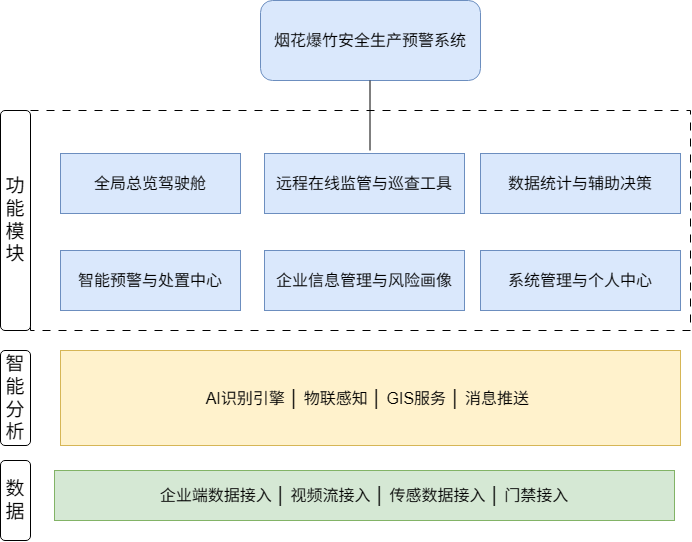

The diagram above was exported from draw.io. Its source (the exported page's mxGraphModel, read from the mxfile embedded in the PNG):
<mxGraphModel dx="1414" dy="777" grid="1" gridSize="10" guides="1" tooltips="1" connect="1" arrows="1" fold="1" page="1" pageScale="1" pageWidth="827" pageHeight="1169" math="0" shadow="0">
  <root>
    <mxCell id="0" />
    <mxCell id="1" parent="0" />
    <mxCell id="sNa7nZF7Ar-lG7HL1PEu-15" parent="1" style="rounded=0;whiteSpace=wrap;html=1;dashed=1;dashPattern=8 8;" value="" vertex="1">
      <mxGeometry height="220" width="660" x="110" y="220" as="geometry" />
    </mxCell>
    <mxCell id="sNa7nZF7Ar-lG7HL1PEu-1" parent="1" style="rounded=1;whiteSpace=wrap;html=1;fillColor=#dae8fc;strokeColor=#6c8ebf;fontSize=16;" value="烟花爆竹安全生产预警系统" vertex="1">
      <mxGeometry height="80" width="220" x="340" y="110" as="geometry" />
    </mxCell>
    <mxCell id="sNa7nZF7Ar-lG7HL1PEu-2" parent="1" style="rounded=0;whiteSpace=wrap;html=1;fillColor=#dae8fc;strokeColor=#6c8ebf;fontSize=16;" value="全局总览驾驶舱" vertex="1">
      <mxGeometry height="60" width="180" x="140" y="263" as="geometry" />
    </mxCell>
    <mxCell id="sNa7nZF7Ar-lG7HL1PEu-3" parent="1" style="rounded=0;whiteSpace=wrap;html=1;fillColor=#dae8fc;strokeColor=#6c8ebf;fontSize=16;" value="智能预警与处置中心" vertex="1">
      <mxGeometry height="60" width="180" x="140" y="360" as="geometry" />
    </mxCell>
    <mxCell id="sNa7nZF7Ar-lG7HL1PEu-4" parent="1" style="rounded=0;whiteSpace=wrap;html=1;fillColor=#dae8fc;strokeColor=#6c8ebf;fontSize=16;" value="远程在线监管与巡查工具" vertex="1">
      <mxGeometry height="60" width="200" x="344" y="263" as="geometry" />
    </mxCell>
    <mxCell id="sNa7nZF7Ar-lG7HL1PEu-5" parent="1" style="rounded=0;whiteSpace=wrap;html=1;fillColor=#dae8fc;strokeColor=#6c8ebf;fontSize=16;" value="企业信息管理与风险画像" vertex="1">
      <mxGeometry height="60" width="200" x="344" y="360" as="geometry" />
    </mxCell>
    <mxCell id="sNa7nZF7Ar-lG7HL1PEu-6" parent="1" style="rounded=0;whiteSpace=wrap;html=1;fillColor=#dae8fc;strokeColor=#6c8ebf;fontSize=16;" value="数据统计与辅助决策" vertex="1">
      <mxGeometry height="60" width="200" x="560" y="263" as="geometry" />
    </mxCell>
    <mxCell id="sNa7nZF7Ar-lG7HL1PEu-7" parent="1" style="rounded=0;whiteSpace=wrap;html=1;fillColor=#dae8fc;strokeColor=#6c8ebf;fontSize=16;" value="系统管理与个人中心" vertex="1">
      <mxGeometry height="60" width="200" x="560" y="360" as="geometry" />
    </mxCell>
    <mxCell id="sNa7nZF7Ar-lG7HL1PEu-9" edge="1" parent="1" style="endArrow=none;html=1;rounded=0;" value="">
      <mxGeometry height="50" relative="1" width="50" as="geometry">
        <mxPoint x="449.5" y="260" as="sourcePoint" />
        <mxPoint x="449.5" y="190" as="targetPoint" />
      </mxGeometry>
    </mxCell>
    <mxCell id="sNa7nZF7Ar-lG7HL1PEu-10" parent="1" style="rounded=0;whiteSpace=wrap;html=1;fillColor=#fff2cc;strokeColor=#d6b656;fontSize=16;" value="&lt;font&gt;&amp;nbsp;AI识别引擎 │ 物联感知 │ GIS服务 │ 消息推送&amp;nbsp;&amp;nbsp;&lt;/font&gt;" vertex="1">
      <mxGeometry height="95" width="620" x="140" y="460" as="geometry" />
    </mxCell>
    <mxCell id="sNa7nZF7Ar-lG7HL1PEu-14" parent="1" style="rounded=0;whiteSpace=wrap;html=1;fontSize=16;fillColor=#d5e8d4;strokeColor=#82b366;" value="企业端数据接入 │ 视频流接入 │ 传感数据接入 │ 门禁接入" vertex="1">
      <mxGeometry height="50" width="620" x="134" y="580" as="geometry" />
    </mxCell>
    <mxCell id="J7kToKrbnoSTr90jVtxn-1" parent="1" style="rounded=1;whiteSpace=wrap;html=1;" value="&lt;font style=&quot;font-size: 19px;&quot;&gt;功能模块&lt;/font&gt;" vertex="1">
      <mxGeometry height="220" width="30" x="80" y="220" as="geometry" />
    </mxCell>
    <mxCell id="J7kToKrbnoSTr90jVtxn-2" parent="1" style="rounded=1;whiteSpace=wrap;html=1;" value="&lt;span style=&quot;font-size: 19px;&quot;&gt;智能分析&lt;/span&gt;" vertex="1">
      <mxGeometry height="95" width="30" x="80" y="460" as="geometry" />
    </mxCell>
    <mxCell id="J7kToKrbnoSTr90jVtxn-3" parent="1" style="rounded=1;whiteSpace=wrap;html=1;" value="&lt;span style=&quot;font-size: 19px;&quot;&gt;数据&lt;/span&gt;" vertex="1">
      <mxGeometry height="80" width="30" x="80" y="570" as="geometry" />
    </mxCell>
  </root>
</mxGraphModel>